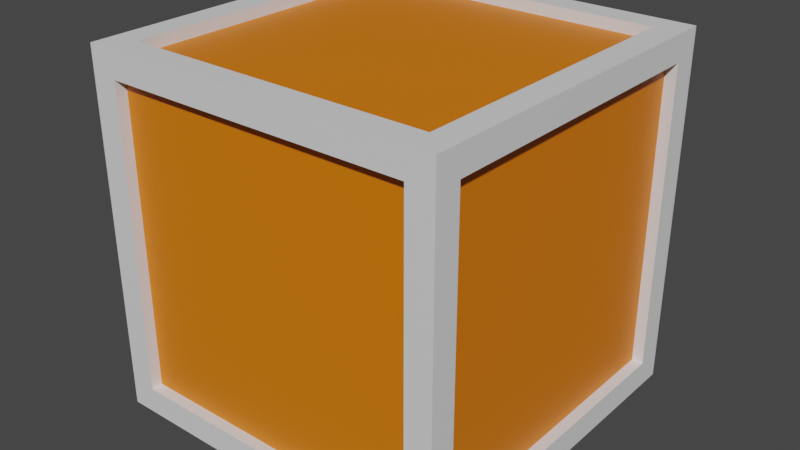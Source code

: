 # Source: Box.blend  (saved by Blender 2.80.75; exported with 4.5.12 LTS)
import bpy
from mathutils import Matrix  # noqa: F401  (used for matrix-valued properties, if any)

bpy.ops.wm.read_factory_settings(use_empty=True)
scene = bpy.context.scene
scene.name = 'Scene'

# ---- collections
col_collection = bpy.data.collections.new('Collection'); scene.collection.children.link(col_collection)

# ---- materials (node trees are filled in below, after node groups)
mat_material_001 = bpy.data.materials.new('Material.001')
mat_material_001.use_transparent_shadow = False
mat_material_002 = bpy.data.materials.new('Material.002')
mat_material_002.use_transparent_shadow = False

# ---- material node trees
mat_material_001.use_nodes = True; mat_material_001.node_tree.nodes.clear()
_N = mat_material_001.node_tree.nodes; _L = mat_material_001.node_tree.links
n0 = _N.new('ShaderNodeOutputMaterial'); n0.name = 'Material Output'; n0.location = (300, 300)
n1 = _N.new('ShaderNodeBsdfPrincipled'); n1.name = 'Principled BSDF'; n1.location = (10, 300)
n1.distribution = 'GGX'
n1.subsurface_method = 'BURLEY'
n1.inputs[3].default_value = 1.45
n1.inputs[27].default_value = (0.0, 0.0, 0.0, 1.0)
n1.inputs[28].default_value = 1.0
_L.new(n1.outputs[0], n0.inputs[0])
n0.is_active_output = True
mat_material_002.use_nodes = True; mat_material_002.node_tree.nodes.clear()
_N = mat_material_002.node_tree.nodes; _L = mat_material_002.node_tree.links
n0 = _N.new('ShaderNodeOutputMaterial'); n0.name = 'Material Output'; n0.location = (300, 300)
n1 = _N.new('ShaderNodeBsdfPrincipled'); n1.name = 'Principled BSDF'; n1.location = (10, 300)
n1.distribution = 'GGX'
n1.subsurface_method = 'BURLEY'
n1.inputs[0].default_value = (0.8, 0.1914, 0.0, 1.0)
n1.inputs[3].default_value = 1.45
n1.inputs[27].default_value = (0.0, 0.0, 0.0, 1.0)
n1.inputs[28].default_value = 1.0
_L.new(n1.outputs[0], n0.inputs[0])
n0.is_active_output = True

# ---- world
world_world = bpy.data.worlds.new('World'); scene.world = world_world
world_world.use_nodes = True; world_world.node_tree.nodes.clear()
_N = world_world.node_tree.nodes; _L = world_world.node_tree.links
n0 = _N.new('ShaderNodeOutputWorld'); n0.name = 'World Output'; n0.location = (300, 300)
n1 = _N.new('ShaderNodeBackground'); n1.name = 'Background'; n1.location = (10, 300)
n1.inputs[0].default_value = (0.05088, 0.05088, 0.05088, 1.0)
_L.new(n1.outputs[0], n0.inputs[0])
n0.is_active_output = True
world_world.color = (0.05088, 0.05088, 0.05088)
world_world.use_sun_shadow = False
world_world.sun_shadow_jitter_overblur = 0.0

# ---- meshes
me_mesh = bpy.data.meshes.new('Mesh')
me_mesh.from_pydata([(-5.906, -5.906, 0.0), (5.906, -5.906, 0.0), (-5.906, 5.906, 0.0), (5.906, 5.906, 0.0), (-5.906, -5.906, 11.8), (5.906, -5.906, 11.8), (-5.906, 5.906, 11.8), (5.906, 5.906, 11.8), (5.035, 5.906, 0.8707), (-5.035, 5.906, 0.8707), (-5.035, 5.906, 10.93), (5.035, 5.906, 10.93), (-5.906, 5.035, 0.8707), (-5.906, -5.035, 0.8707), (-5.906, -5.035, 10.93), (-5.906, 5.035, 10.93), (-5.035, -5.906, 0.8707), (5.035, -5.906, 0.8707), (5.035, -5.906, 10.93), (-5.035, -5.906, 10.93), (5.906, -5.035, 0.8707), (5.906, 5.035, 0.8707), (5.906, 5.035, 10.93), (5.906, -5.035, 10.93), (-5.035, -5.035, 11.8), (5.035, -5.035, 11.8), (5.035, 5.035, 11.8), (-5.035, 5.035, 11.8), (-5.035, -5.035, 0.0), (-5.035, 5.035, 0.0), (5.035, 5.035, 0.0), (5.035, -5.035, 0.0), (5.532, -5.035, 0.8707), (5.532, 5.035, 0.8707), (5.532, 5.035, 10.93), (5.532, -5.035, 10.93), (5.035, 5.532, 0.8707), (-5.035, 5.532, 0.8707), (-5.035, 5.532, 10.93), (5.035, 5.532, 10.93), (-5.532, 5.035, 0.8707), (-5.532, -5.035, 0.8707), (-5.532, -5.035, 10.93), (-5.532, 5.035, 10.93), (-5.035, -5.532, 0.8707), (5.035, -5.532, 0.8707), (5.035, -5.532, 10.93), (-5.035, -5.532, 10.93), (-5.035, -5.035, 0.3732), (-5.035, 5.035, 0.3732), (5.035, 5.035, 0.3732), (5.035, -5.035, 0.3732), (-5.035, -5.035, 11.42), (5.035, -5.035, 11.42), (5.035, 5.035, 11.42), (-5.035, 5.035, 11.42)], [], [(48, 49, 50, 51), (52, 53, 54, 55), (44, 45, 46, 47), (32, 33, 34, 35), (36, 37, 38, 39), (40, 41, 42, 43), (3, 2, 9, 8), (2, 6, 10, 9), (6, 7, 11, 10), (7, 3, 8, 11), (2, 0, 13, 12), (0, 4, 14, 13), (4, 6, 15, 14), (6, 2, 12, 15), (0, 1, 17, 16), (1, 5, 18, 17), (5, 4, 19, 18), (4, 0, 16, 19), (1, 3, 21, 20), (3, 7, 22, 21), (7, 5, 23, 22), (5, 1, 20, 23), (4, 5, 25, 24), (5, 7, 26, 25), (7, 6, 27, 26), (6, 4, 24, 27), (0, 2, 29, 28), (2, 3, 30, 29), (3, 1, 31, 30), (1, 0, 28, 31), (20, 21, 33, 32), (21, 22, 34, 33), (22, 23, 35, 34), (23, 20, 32, 35), (8, 9, 37, 36), (9, 10, 38, 37), (10, 11, 39, 38), (11, 8, 36, 39), (12, 13, 41, 40), (13, 14, 42, 41), (14, 15, 43, 42), (15, 12, 40, 43), (16, 17, 45, 44), (17, 18, 46, 45), (18, 19, 47, 46), (19, 16, 44, 47), (28, 29, 49, 48), (29, 30, 50, 49), (30, 31, 51, 50), (31, 28, 48, 51), (24, 25, 53, 52), (25, 26, 54, 53), (26, 27, 55, 54), (27, 24, 52, 55)])
me_mesh.polygons.foreach_set('material_index', [1, 1, 1, 1, 1, 1, 0, 0, 0, 0, 0, 0, 0, 0, 0, 0, 0, 0, 0, 0, 0, 0, 0, 0, 0, 0, 0, 0, 0, 0, 0, 0, 0, 0, 0, 0, 0, 0, 0, 0, 0, 0, 0, 0, 0, 0, 0, 0, 0, 0, 0, 0, 0, 0])
_k = set([(0, 1), (0, 2), (0, 4), (1, 3), (1, 5), (2, 3), (2, 6), (3, 7), (4, 5), (4, 6), (5, 7), (6, 7), (8, 9), (8, 11), (8, 36), (9, 10), (9, 37), (10, 11), (10, 38), (11, 39), (12, 13), (12, 15), (12, 40), (13, 14), (13, 41), (14, 15), (14, 42), (15, 43), (16, 17), (16, 19), (16, 44), (17, 18), (17, 45), (18, 19), (18, 46), (19, 47), (20, 21), (20, 23), (20, 32), (21, 22), (21, 33), (22, 23), (22, 34), (23, 35), (24, 25), (24, 27), (24, 52), (25, 26), (25, 53), (26, 27), (26, 54), (27, 55), (28, 29), (28, 31), (28, 48), (29, 30), (29, 49), (30, 31), (30, 50), (31, 51), (32, 33), (32, 35), (33, 34), (34, 35), (36, 37), (36, 39), (37, 38), (38, 39), (40, 41), (40, 43), (41, 42), (42, 43), (44, 45), (44, 47), (45, 46), (46, 47), (48, 49), (48, 51), (49, 50), (50, 51), (52, 53), (52, 55), (53, 54), (54, 55)])
me_mesh.attributes.new('sharp_edge', 'BOOLEAN', 'EDGE').data.foreach_set('value', [ (min(e.vertices), max(e.vertices)) in _k for e in me_mesh.edges])
_uv = me_mesh.uv_layers.new(name='UVChannel_1')
_uv.uv.foreach_set('vector', [0.6977, 0.6994, 0.6977, 0.4113, 0.9858, 0.4113, 0.9858, 0.6994, 0.6977, 0.1207, 0.9858, 0.1207, 0.9858, 0.4088, 0.6977, 0.4088, 0.06084, 0.7404, 0.3489, 0.7404, 0.3489, 0.9876, 0.06084, 0.9876, 0.6421, 0.7404, 0.9302, 0.7404, 0.9302, 0.9876, 0.6421, 0.9876, 0.3515, 0.7404, 0.6396, 0.7404, 0.6396, 0.9876, 0.3515, 0.9876, 0.3771, 0.1249, 0.6652, 0.1249, 0.6652, 0.3721, 0.3771, 0.3721, 0.03519, 0.1506, 0.3731, 0.1506, 0.3482, 0.1755, 0.06011, 0.1755, 0.2054, 0.2446, 0.2054, 0.5416, 0.1805, 0.5167, 0.1805, 0.2695, 0.3731, 0.05583, 0.03519, 0.05583, 0.06011, 0.03092, 0.3482, 0.03092, 0.1506, 0.5416, 0.1506, 0.2446, 0.1755, 0.2695, 0.1755, 0.5167, 0.03519, 0.1207, 0.3731, 0.1207, 0.3482, 0.1456, 0.06011, 0.1456, 0.02591, 0.6934, 0.02591, 0.9904, 0.001, 0.9655, 0.001, 0.7183, 0.3731, 0.08575, 0.03519, 0.08575, 0.06011, 0.06084, 0.3482, 0.06084, 0.03092, 0.9861, 0.03092, 0.6891, 0.05583, 0.714, 0.05583, 0.9612, 0.03519, 0.1805, 0.3731, 0.1805, 0.3482, 0.2054, 0.06011, 0.2054, 0.2353, 0.2446, 0.2353, 0.5416, 0.2104, 0.5167, 0.2104, 0.2695, 0.6851, 0.02591, 0.3472, 0.02591, 0.3721, 0.001, 0.6602, 0.001, 0.2404, 0.5416, 0.2404, 0.2446, 0.2653, 0.2695, 0.2653, 0.5167, 0.03519, 0.09076, 0.3731, 0.09076, 0.3482, 0.1157, 0.06011, 0.1157, 0.1157, 0.2446, 0.1157, 0.5416, 0.09076, 0.5167, 0.09076, 0.2695, 0.7236, 0.05583, 0.3857, 0.05583, 0.4106, 0.03092, 0.6987, 0.03092, 0.1207, 0.5416, 0.1207, 0.2446, 0.1456, 0.2695, 0.1456, 0.5167, 0.03519, 0.2104, 0.3731, 0.2104, 0.3482, 0.2353, 0.06011, 0.2353, 0.08575, 0.2446, 0.08575, 0.5825, 0.06084, 0.5576, 0.06084, 0.2695, 0.7236, 0.1157, 0.3857, 0.1157, 0.4106, 0.09076, 0.6987, 0.09076, 0.001, 0.3688, 0.001, 0.03092, 0.02591, 0.05583, 0.02591, 0.3439, 0.03092, 0.5825, 0.03092, 0.2446, 0.05583, 0.2695, 0.05583, 0.5576, 0.3857, 0.06084, 0.7236, 0.06084, 0.6987, 0.08575, 0.4106, 0.08575, 0.02591, 0.3515, 0.02591, 0.6894, 0.001, 0.6645, 0.001, 0.3764, 0.3432, 0.02591, 0.005274, 0.02591, 0.03019, 0.001, 0.3183, 0.001, 0.2852, 0.2404, 0.2852, 0.5284, 0.2745, 0.5284, 0.2745, 0.2404, 0.9563, 0.7404, 0.9563, 0.9876, 0.9456, 0.9876, 0.9456, 0.7404, 0.3066, 0.2404, 0.3066, 0.5284, 0.2959, 0.5284, 0.2959, 0.2404, 0.9584, 0.9876, 0.9584, 0.7404, 0.9691, 0.7404, 0.9691, 0.9876, 0.6652, 0.4263, 0.3771, 0.4263, 0.3771, 0.4156, 0.6652, 0.4156, 0.9947, 0.7404, 0.9947, 0.9876, 0.984, 0.9876, 0.984, 0.7404, 0.3771, 0.4284, 0.6652, 0.4284, 0.6652, 0.4391, 0.3771, 0.4391, 0.9712, 0.9876, 0.9712, 0.7404, 0.9819, 0.7404, 0.9819, 0.9876, 0.3387, 0.5284, 0.3387, 0.2404, 0.3493, 0.2404, 0.3493, 0.5284, 0.999, 0.1207, 0.999, 0.3678, 0.9883, 0.3678, 0.9883, 0.1207, 0.3173, 0.5284, 0.3173, 0.2404, 0.328, 0.2404, 0.328, 0.5284, 0.6763, 0.3678, 0.6763, 0.1207, 0.687, 0.1207, 0.687, 0.3678, 0.6891, 0.009548, 0.9772, 0.009548, 0.9772, 0.02022, 0.6891, 0.02022, 0.999, 0.4199, 0.999, 0.667, 0.9883, 0.667, 0.9883, 0.4199, 0.6652, 0.4904, 0.3771, 0.4904, 0.3771, 0.4797, 0.6652, 0.4797, 0.9328, 0.9876, 0.9328, 0.7404, 0.9434, 0.7404, 0.9434, 0.9876, 0.3771, 0.4412, 0.6652, 0.4412, 0.6652, 0.4519, 0.3771, 0.4519, 0.3771, 0.4028, 0.6652, 0.4028, 0.6652, 0.4134, 0.3771, 0.4134, 0.3771, 0.4541, 0.6652, 0.4541, 0.6652, 0.4647, 0.3771, 0.4647, 0.3771, 0.4669, 0.6652, 0.4669, 0.6652, 0.4776, 0.3771, 0.4776, 0.9858, 0.7255, 0.6977, 0.7255, 0.6977, 0.7148, 0.9858, 0.7148, 0.6652, 0.3878, 0.3771, 0.3878, 0.3771, 0.3771, 0.6652, 0.3771, 0.9858, 0.7126, 0.6977, 0.7126, 0.6977, 0.702, 0.9858, 0.702, 0.6652, 0.4006, 0.3771, 0.4006, 0.3771, 0.3899, 0.6652, 0.3899])
me_mesh.materials.append(mat_material_001)
me_mesh.materials.append(mat_material_002)
me_mesh.use_remesh_preserve_volume = False
me_mesh.use_remesh_preserve_attributes = False
me_mesh.use_mirror_vertex_groups = False
me_mesh.update()
me_mesh.normals_split_custom_set([tuple(v) for v in zip(*[iter([0.0, 0.0, -1.0, 0.0, 0.0, -1.0, 0.0, 0.0, -1.0, 0.0, 0.0, -1.0, 0.0, 0.0, 1.0, 0.0, 0.0, 1.0, 0.0, 0.0, 1.0, 0.0, 0.0, 1.0, 0.0, -1.0, 0.0, 0.0, -1.0, 0.0, 0.0, -1.0, 0.0, 0.0, -1.0, 0.0, 1.0, 0.0, 0.0, 1.0, 0.0, 0.0, 1.0, 0.0, 0.0, 1.0, 0.0, 0.0, 0.0, 1.0, 0.0, 0.0, 1.0, 0.0, 0.0, 1.0, 0.0, 0.0, 1.0, 0.0, -1.0, 0.0, 0.0, -1.0, 0.0, 0.0, -1.0, 0.0, 0.0, -1.0, 0.0, 0.0, 0.0, 1.0, 0.0, 0.0, 1.0, 0.0, 0.0, 1.0, 0.0, 0.0, 1.0, 0.0, 0.0, 1.0, 0.0, 0.0, 1.0, 0.0, 0.0, 1.0, 0.0, 0.0, 1.0, 0.0, 0.0, 1.0, 0.0, 0.0, 1.0, 0.0, 0.0, 1.0, 0.0, 0.0, 1.0, 0.0, 0.0, 1.0, 0.0, 0.0, 1.0, 0.0, 0.0, 1.0, 0.0, 0.0, 1.0, 0.0, -1.0, 0.0, 0.0, -1.0, 0.0, 0.0, -1.0, 0.0, 0.0, -1.0, 0.0, 0.0, -1.0, 4.01e-07, 0.0, -1.0, 4.01e-07, 0.0, -1.0, 4.01e-07, 0.0, -1.0, 4.01e-07, 0.0, -1.0, 0.0, 0.0, -1.0, 0.0, 0.0, -1.0, 0.0, 0.0, -1.0, 0.0, 0.0, -1.0, -4.01e-07, 0.0, -1.0, -4.01e-07, 0.0, -1.0, -4.01e-07, 0.0, -1.0, -4.01e-07, 0.0, 0.0, -1.0, 0.0, 0.0, -1.0, 0.0, 0.0, -1.0, 0.0, 0.0, -1.0, 0.0, 0.0, -1.0, 0.0, 0.0, -1.0, 0.0, 0.0, -1.0, 0.0, 0.0, -1.0, 0.0, 0.0, -1.0, 0.0, 0.0, -1.0, 0.0, 0.0, -1.0, 0.0, 0.0, -1.0, 0.0, 0.0, -1.0, 0.0, 0.0, -1.0, 0.0, 0.0, -1.0, 0.0, 0.0, -1.0, 0.0, 1.0, 0.0, 0.0, 1.0, 0.0, 0.0, 1.0, 0.0, 0.0, 1.0, 0.0, 0.0, 1.0, -4.01e-07, 0.0, 1.0, -4.01e-07, 0.0, 1.0, -4.01e-07, 0.0, 1.0, -4.01e-07, 0.0, 1.0, 0.0, 0.0, 1.0, 0.0, 0.0, 1.0, 0.0, 0.0, 1.0, 0.0, 0.0, 1.0, 4.01e-07, 0.0, 1.0, 4.01e-07, 0.0, 1.0, 4.01e-07, 0.0, 1.0, 4.01e-07, 0.0, 0.0, 0.0, 1.0, 0.0, 0.0, 1.0, 0.0, 0.0, 1.0, 0.0, 0.0, 1.0, 8.009e-07, 0.0, 1.0, 8.009e-07, 0.0, 1.0, 8.009e-07, 0.0, 1.0, 8.009e-07, 0.0, 1.0, 0.0, 0.0, 1.0, 0.0, 0.0, 1.0, 0.0, 0.0, 1.0, 0.0, 0.0, 1.0, -8.009e-07, 0.0, 1.0, -8.009e-07, 0.0, 1.0, -8.009e-07, 0.0, 1.0, -8.009e-07, 0.0, 1.0, 0.0, 0.0, -1.0, 0.0, 0.0, -1.0, 0.0, 0.0, -1.0, 0.0, 0.0, -1.0, 0.0, 0.0, -1.0, 0.0, 0.0, -1.0, 0.0, 0.0, -1.0, 0.0, 0.0, -1.0, 0.0, 0.0, -1.0, 0.0, 0.0, -1.0, 0.0, 0.0, -1.0, 0.0, 0.0, -1.0, 0.0, 0.0, -1.0, 0.0, 0.0, -1.0, 0.0, 0.0, -1.0, 0.0, 0.0, -1.0, 0.0, 0.0, 1.0, 0.0, 0.0, 1.0, 0.0, 0.0, 1.0, 0.0, 0.0, 1.0, 0.0, -1.0, 0.0, 0.0, -1.0, 0.0, 0.0, -1.0, 0.0, 0.0, -1.0, 0.0, 0.0, 0.0, -1.0, 0.0, 0.0, -1.0, 0.0, 0.0, -1.0, 0.0, 0.0, -1.0, 0.0, 1.0, 0.0, 0.0, 1.0, 0.0, 0.0, 1.0, 0.0, 0.0, 1.0, 0.0, 0.0, 0.0, 1.0, 0.0, 0.0, 1.0, 0.0, 0.0, 1.0, 0.0, 0.0, 1.0, 1.0, 0.0, 0.0, 1.0, 0.0, 0.0, 1.0, 0.0, 0.0, 1.0, 0.0, 0.0, 0.0, 0.0, -1.0, 0.0, 0.0, -1.0, 0.0, 0.0, -1.0, 0.0, 0.0, -1.0, -1.0, 0.0, 0.0, -1.0, 0.0, 0.0, -1.0, 0.0, 0.0, -1.0, 0.0, 0.0, 0.0, 0.0, 1.0, 0.0, 0.0, 1.0, 0.0, 0.0, 1.0, 0.0, 0.0, 1.0, 0.0, 1.0, 0.0, 0.0, 1.0, 0.0, 0.0, 1.0, 0.0, 0.0, 1.0, 0.0, 0.0, 0.0, -1.0, 0.0, 0.0, -1.0, 0.0, 0.0, -1.0, 0.0, 0.0, -1.0, 0.0, -1.0, 0.0, 0.0, -1.0, 0.0, 0.0, -1.0, 0.0, 0.0, -1.0, 0.0, 0.0, 0.0, 1.0, 0.0, 0.0, 1.0, 0.0, 0.0, 1.0, 0.0, 0.0, 1.0, -1.0, 0.0, 0.0, -1.0, 0.0, 0.0, -1.0, 0.0, 0.0, -1.0, 0.0, 0.0, 0.0, 0.0, -1.0, 0.0, 0.0, -1.0, 0.0, 0.0, -1.0, 0.0, 0.0, -1.0, 1.0, 0.0, 0.0, 1.0, 0.0, 0.0, 1.0, 0.0, 0.0, 1.0, 0.0, 0.0, 1.0, 0.0, 0.0, 1.0, 0.0, 0.0, 1.0, 0.0, 0.0, 1.0, 0.0, 0.0, 0.0, -1.0, 0.0, 0.0, -1.0, 0.0, 0.0, -1.0, 0.0, 0.0, -1.0, 0.0, -1.0, 0.0, 0.0, -1.0, 0.0, 0.0, -1.0, 0.0, 0.0, -1.0, 0.0, 0.0, 0.0, 1.0, 0.0, 0.0, 1.0, 0.0, 0.0, 1.0, 0.0, 0.0, 1.0, 0.0, 0.0, 1.0, 0.0, 0.0, 1.0, 0.0, 0.0, 1.0, 0.0, 0.0, 1.0, 0.0, -1.0, 0.0, 0.0, -1.0, 0.0, 0.0, -1.0, 0.0, 0.0, -1.0, 0.0, 0.0, 0.0, -1.0, 0.0, 0.0, -1.0, 0.0, 0.0, -1.0, 0.0, 0.0, -1.0, 0.0, 1.0, 0.0, 0.0, 1.0, 0.0, 0.0, 1.0, 0.0, 0.0, 1.0, 0.0, 0.0])] * 3)])

# ---- objects
ob_box003 = bpy.data.objects.new('Box003', me_mesh)

# ---- transforms, parenting, visibility, modifiers, constraints
ob_box003.location = (0.0, 0.0, 0.0)
ob_box003.scale = (0.0254, 0.0254, 0.0254)
ob_box003.color = (0.8, 0.8, 0.8, 1.0)
ob_box003.lineart.crease_threshold = 0.0

# ---- collection membership
col_collection.objects.link(ob_box003)

# ---- scene / render settings (as saved in the file)
scene.frame_start = 1; scene.frame_end = 250; scene.frame_set(1)
scene.render.engine = 'BLENDER_EEVEE_NEXT'
scene.render.fps = 30
scene.cycles.use_denoising = False
scene.cycles.samples = 128
scene.cycles.sampling_pattern = 'TABULATED_SOBOL'
scene.cycles.use_adaptive_sampling = False
scene.cycles.use_light_tree = False
scene.eevee.use_gtao = True
scene.eevee.gtao_distance = 10.0
scene.view_settings.view_transform = 'Filmic'
bpy.context.view_layer.update()

# ---- added for rendering (the .blend has no active camera and no usable light): camera, sun
cam_auto = bpy.data.cameras.new('AutoCamera')
cam_auto.lens = 50.0
cam_auto.sensor_width = 36.0
cam_auto.clip_end = 1000.0
ob_auto_camera = bpy.data.objects.new('AutoCamera', cam_auto)
scene.collection.objects.link(ob_auto_camera)
ob_auto_camera.location = (0.480576, -0.576691, 0.534287)
ob_auto_camera.rotation_euler = (1.09748, -7.21219e-08, 0.694738)
scene.camera = ob_auto_camera
light_auto_sun = bpy.data.lights.new('AutoSun', 'SUN')
light_auto_sun.energy = 3.0
light_auto_sun.angle = 0.0523599
ob_auto_sun = bpy.data.objects.new('AutoSun', light_auto_sun)
scene.collection.objects.link(ob_auto_sun)
ob_auto_sun.rotation_euler = (0.872665, 0.174533, 0.523599)
bpy.context.view_layer.update()
